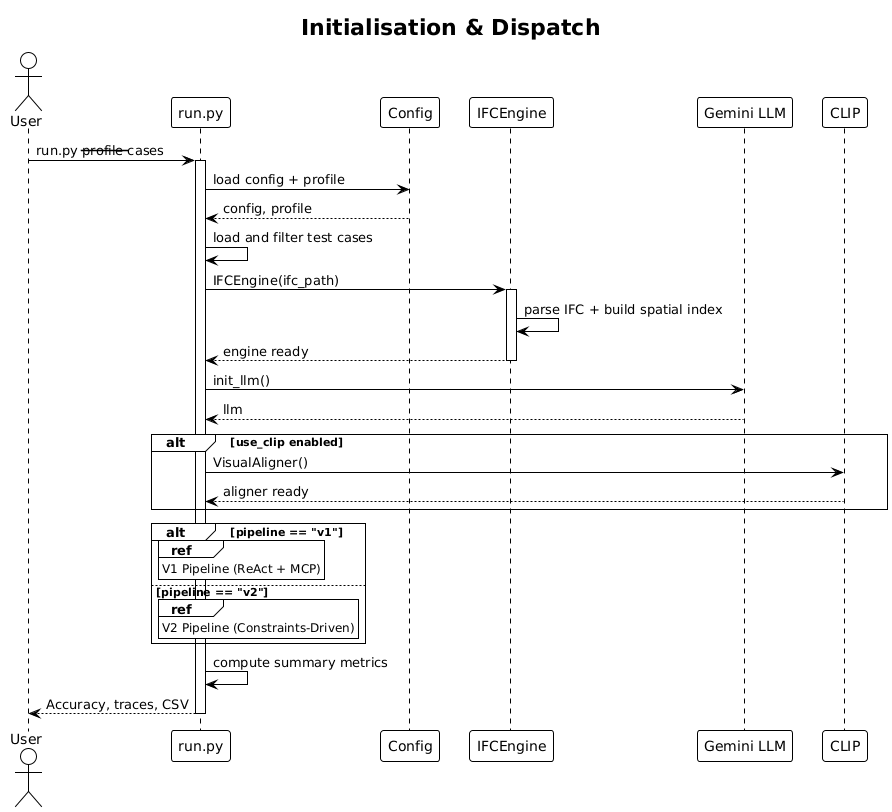

The diagram above was rendered by PlantUML. Its source (embedded in the PNG):
@startuml
!theme plain
title **Initialisation & Dispatch**

actor       User   as U
participant "run.py" as RUN
participant "Config"  as CFG
participant "IFCEngine" as ENG
participant "Gemini LLM" as LLM
participant "CLIP" as CLIP

U -> RUN : run.py --profile --cases
activate RUN

RUN -> CFG : load config + profile
CFG --> RUN : config, profile

RUN -> RUN : load and filter test cases

RUN -> ENG : IFCEngine(ifc_path)
activate ENG
ENG -> ENG : parse IFC + build spatial index
ENG --> RUN : engine ready
deactivate ENG

RUN -> LLM : init_llm()
LLM --> RUN : llm

alt use_clip enabled
    RUN -> CLIP : VisualAligner()
    CLIP --> RUN : aligner ready
end

alt pipeline == "v1"
    ref over RUN : V1 Pipeline (ReAct + MCP)
else pipeline == "v2"
    ref over RUN : V2 Pipeline (Constraints-Driven)
end

RUN -> RUN : compute summary metrics
RUN --> U : Accuracy, traces, CSV
deactivate RUN
@enduml